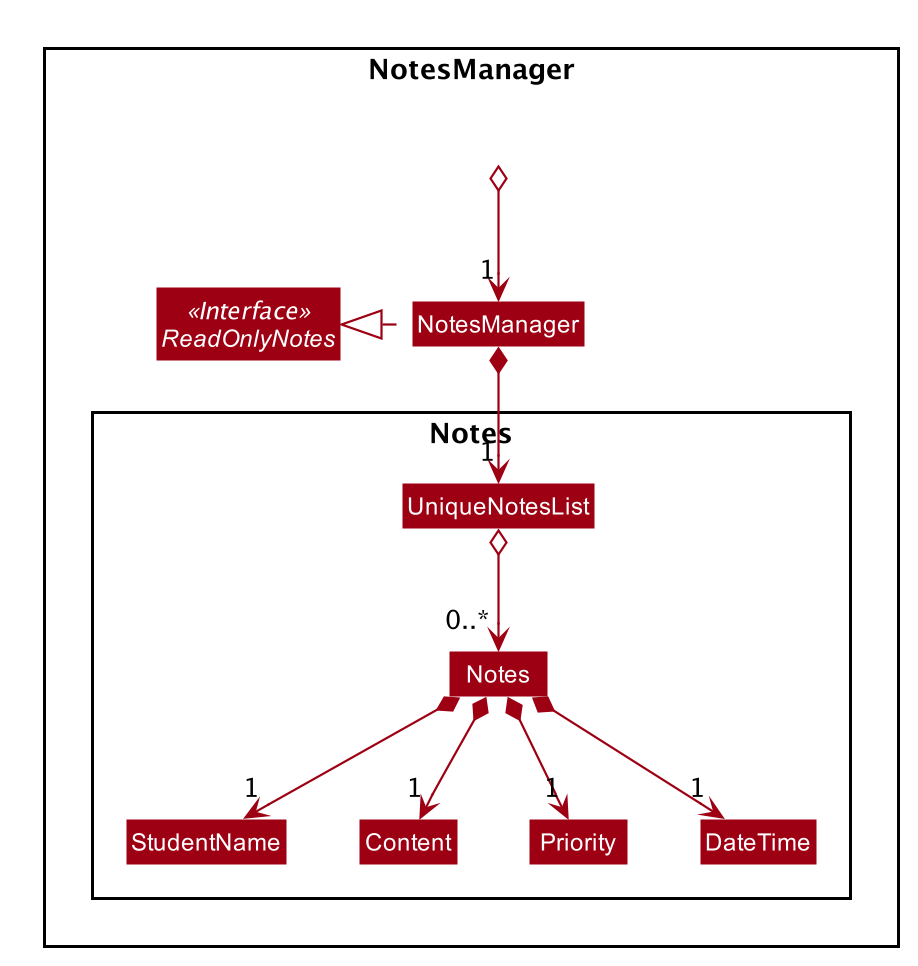

The diagram above was rendered by PlantUML. Its source (embedded in the PNG):
@startuml








skinparam BackgroundColor #FFFFFFF

skinparam Shadowing false

skinparam Class {
    FontColor #FFFFFF
    BorderThickness 1
    BorderColor #FFFFFF
    StereotypeFontColor #FFFFFF
    FontName Arial
}

skinparam Actor {
    BorderColor #000000
    Color #000000
    FontName Arial
}

skinparam Sequence {
    MessageAlign center
    BoxFontSize 15
    BoxPadding 0
    BoxFontColor #FFFFFF
    FontName Arial
}

skinparam Participant {
    FontColor #FFFFFFF
    Padding 20
}

skinparam MinClassWidth 50
skinparam ParticipantPadding 10
skinparam Shadowing false
skinparam DefaultTextAlignment center
skinparam packageStyle Rectangle

hide footbox
hide members
hide circle
skinparam arrowThickness 1.1
skinparam arrowColor #9D0012
skinparam classBackgroundColor #9D0012

Package NotesManager {
Interface ReadOnlyNotes <<Interface>>
Class NotesManager
NotesManager .left.|> ReadOnlyNotes
Class HiddenOutside #FFFFFF


Package Notes  {
Class UniqueNotesList
Class Notes
Notes *--> "1" StudentName
Notes *--> "1" Content
Notes *--> "1" Priority
Notes *--> "1" DateTime


NotesManager *--> "1" UniqueNotesList
UniqueNotesList o--> "0..*" Notes

Class HiddenOutside #FFFFFF
HiddenOutside o--> "1"  NotesManager

@enduml